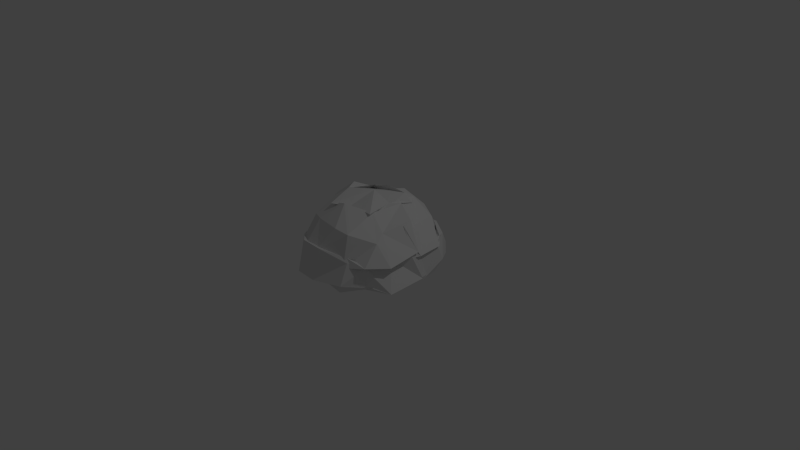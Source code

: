 # Source: oozeModel.blend  (saved by Blender 2.75.0; exported with 4.5.12 LTS)
import bpy
from mathutils import Matrix  # noqa: F401  (used for matrix-valued properties, if any)

bpy.ops.wm.read_factory_settings(use_empty=True)
scene = bpy.context.scene
scene.name = 'Scene'

# ---- collections
col_collection_1 = bpy.data.collections.new('Collection 1'); scene.collection.children.link(col_collection_1)

# ---- materials (node trees are filled in below, after node groups)
mat_material = bpy.data.materials.new('Material')
mat_material.alpha_threshold = 0.0
mat_material.use_transparent_shadow = False
mat_material.roughness = 0.5
mat_material.line_color = (0.0, 0.0, 0.0, 1.0)

# ---- material node trees

# ---- world
world_world = bpy.data.worlds.new('World'); scene.world = world_world
world_world.color = (0.05088, 0.05088, 0.05088)
world_world.use_sun_shadow = False
world_world.sun_shadow_jitter_overblur = 0.0
world_world.cycles.sampling_method = 'MANUAL'
world_world.cycles.sample_map_resolution = 256

# ---- cameras
cam_camera = bpy.data.cameras.new('Camera')
cam_camera.clip_end = 100.0
cam_camera.lens = 35.0
cam_camera.sensor_width = 32.0
cam_camera.sensor_height = 18.0
cam_camera.ortho_scale = 7.314
cam_camera.dof.focus_distance = 0.0
cam_camera.dof.aperture_fstop = 128.0

# ---- lights
light_lamp = bpy.data.lights.new('Lamp', 'POINT')
light_lamp.transmission_factor = 0.0
light_lamp.cutoff_distance = 30.0
light_lamp.energy = 100.0
light_lamp.shadow_buffer_clip_start = 1.001
light_lamp.shadow_soft_size = 0.1
light_lamp.shadow_maximum_resolution = 0.006
light_lamp.use_absolute_resolution = True
light_lamp.cycles.use_multiple_importance_sampling = False

# ---- meshes
me_cube = bpy.data.meshes.new('Cube')
me_cube.from_pydata([(-0.5746, 0.6158, 0.3192), (0.6624, -0.08383, 0.6567), (0.0469, 0.7719, 0.3325), (-0.03277, 0.06731, 0.879), (-0.03143, 0.3065, 0.7978), (-0.3538, -0.07332, 0.8549), (-0.0829, -0.281, 0.7517), (0.2916, 0.04657, 0.7853), (0.2916, 0.284, 0.8697), (-0.3653, 0.3518, 0.6969), (-0.3124, -0.4083, 0.753), (0.3481, -0.3456, 0.8054), (-0.8677, 0.05951, 0.006769), (0.8305, -0.3615, 0.0009078), (-0.01477, -0.8435, -0.02033), (0.357, -0.8667, -0.06047), (-0.3464, -0.8776, -0.03968), (-0.5634, -0.6157, 0.3143), (-0.8623, -0.3325, 0.01883), (-0.8599, -0.04449, 0.36), (0.647, 0.5991, 0.3278), (0.7001, -0.3042, 0.2581), (0.8021, 0.3394, 0.3376), (0.7976, 0.102, 0.3109), (0.6637, 0.5263, 0.317), (0.5876, 0.7257, -0.02286), (0.329, 0.7633, 0.3322), (0.7078, 0.2995, 0.3743), (0.81, -0.005139, 0.3768), (-0.2889, 0.7443, 0.3155), (0.326, -0.3288, 0.7654), (-0.6799, -0.04553, 0.6345), (-0.2906, -0.3139, 0.6995), (0.8207, 0.4236, 0.08512), (-0.006065, -0.3654, 0.7936), (0.6543, -0.6127, 0.01675), (0.6046, -0.6089, 0.2916), (-0.3769, 0.3175, 0.7437), (-0.6478, -0.6785, -0.02481), (0.8404, 0.06068, -0.05965), (-0.5433, 0.6565, 0.3514), (0.619, 0.217, 0.6124), (0.7208, -0.08576, 0.5554), (0.5846, -0.4552, 0.5302), (0.5247, 0.529, 0.5422), (0.2833, 0.6308, 0.6032), (-0.09912, 0.6455, 0.6939), (-0.3763, 0.5881, 0.5887), (0.3219, -0.6818, 0.6346), (0.1103, -0.6963, 0.6531), (-0.3126, -0.5912, 0.611), (-0.5713, -0.4494, 0.5382), (-0.6549, -0.07012, 0.6423), (0.3855, 0.3194, 0.7542), (0.001718, -0.7328, 0.3444), (-0.005201, 0.2895, 0.8774), (-0.6341, -0.3042, 0.5387), (-0.698, 0.02391, 0.6511), (-0.497, 0.4941, 0.5603), (-0.6149, 0.2872, 0.5436), (0.6198, 0.4603, 0.2592), (-0.2613, 0.7909, 0.3855), (0.05111, 0.8213, 0.3363), (0.3695, 0.7574, 0.2633), (-0.7121, 0.3306, 0.3256), (-0.8554, -0.01364, 0.2808), (-0.7593, -0.3087, 0.3188), (-0.2949, -0.7139, 0.3107), (0.3413, -0.7304, 0.3543), (0.8689, -0.002377, 0.3077), (0.8381, 0.3478, 0.306), (0.3093, -0.03485, 0.7692), (-0.3578, -0.02664, 0.8331), (-0.2885, 0.3251, 0.7856), (-0.09416, 0.3626, 0.7784), (0.3121, 0.4097, 0.7916), (0.301, 0.002657, 0.8184), (-0.3807, 0.03537, 0.8906), (0.5493, -0.3291, 0.6114), (0.6669, 0.02259, 0.7137), (-0.584, -0.6532, 0.2651), (0.6264, -0.69, 0.2974), (-0.6716, -0.2906, 0.3387), (-0.8111, 0.006151, 0.3519), (-0.3513, -0.8052, 0.2977), (-0.09737, -0.8261, 0.3438), (0.3353, -0.781, 0.2307), (0.8332, -0.4594, 0.2981), (0.866, -0.03973, 0.3762), (0.3201, -0.2771, 0.7918), (-0.05244, -0.4033, 0.8351), (0.4013, 0.1188, 0.8195), (-0.3868, -0.2876, 0.7024), (-0.3814, 0.01175, 0.8342), (0.8929, 0.004397, 0.005649), (0.8386, -0.1427, 0.3731), (0.8705, -0.4971, -0.02857), (0.5739, -0.6448, -0.01808), (0.6953, -0.3439, 0.3339), (0.5576, -0.6391, 0.2644), (-0.06229, -0.9469, -0.02544), (0.3948, -0.8833, 0.04036), (-0.001979, -0.8787, 0.4088), (0.3795, -0.7541, 0.3023), (-0.3523, -0.9363, -0.01886), (-0.6335, -0.6307, -0.03183), (-0.3468, -0.8286, 0.3773), (-0.5908, -0.6417, 0.3059), (-0.8991, 0.005329, -0.03774), (-0.8455, -0.4554, -0.09787), (-0.7581, -0.1046, 0.2861), (-0.6614, -0.3428, 0.3595), (0.8674, 0.001382, 0.006719), (0.7905, 0.3154, -0.05499), (-0.8708, -0.03546, 0.01644), (-0.8075, 0.2893, -0.03264), (-0.7534, 0.3323, 0.3204), (-0.0124, 0.8669, -0.01296), (0.2957, 0.7946, 0.005983), (-0.3459, 0.8151, -0.01073), (0.6371, 0.6571, 0.002016), (-0.6553, 0.619, -0.01971), (-0.8273, 0.05532, 0.3481), (-0.8092, 0.3871, 0.05489), (-0.6019, 0.7084, 0.07075), (-0.7246, 0.2865, 0.3453), (-0.5818, 0.648, 0.3256), (-0.02414, 0.9389, 0.02185), (0.4172, 0.9006, 0.01084), (0.3054, 0.8345, 0.2967), (0.08628, 0.7646, 0.2929), (-0.3853, 0.8367, -0.04208), (-0.2614, 0.8354, 0.2802)], [], [(74, 46, 47, 73), (73, 47, 58, 59), (69, 70, 41, 42), (70, 60, 44, 41), (72, 57, 31, 77), (3, 7, 8, 4), (62, 46, 45, 63), (63, 45, 44, 60), (62, 61, 47, 46), (3, 4, 9, 5), (61, 0, 58, 47), (4, 8, 53, 55), (3, 5, 10, 6), (9, 4, 55, 37), (3, 6, 11, 7), (42, 71, 76, 1), (65, 57, 59, 64), (64, 59, 58, 0), (131, 124, 126, 132), (6, 10, 32, 34), (127, 131, 132, 130), (11, 6, 34, 30), (38, 16, 104, 105), (16, 14, 100, 104), (35, 13, 96, 97), (55, 53, 75, 74), (18, 38, 105, 109), (128, 129, 20, 25), (127, 130, 129, 128), (37, 55, 74, 73), (123, 125, 126, 124), (12, 122, 125, 123), (28, 27, 70, 69), (27, 24, 60, 70), (33, 25, 20, 22), (39, 33, 22, 23), (72, 73, 59, 57), (75, 41, 44, 45), (71, 42, 41, 75), (74, 75, 45, 46), (1, 76, 91, 79), (77, 31, 52, 93), (91, 89, 78, 79), (92, 56, 51, 50), (93, 52, 56, 92), (90, 92, 50, 49), (90, 49, 48, 89), (89, 48, 43, 78), (88, 79, 78, 87), (87, 78, 43, 81), (85, 86, 48, 49), (86, 81, 43, 48), (85, 49, 50, 84), (84, 50, 51, 80), (83, 82, 56, 52), (82, 80, 51, 56), (94, 95, 98, 96), (96, 98, 99, 97), (100, 101, 103, 102), (101, 97, 99, 103), (100, 102, 106, 104), (104, 106, 107, 105), (108, 109, 111, 110), (109, 105, 107, 111), (14, 15, 101, 100), (15, 35, 97, 101), (121, 115, 123, 124), (113, 120, 25, 33), (117, 119, 131, 127), (119, 121, 124, 131), (118, 117, 127, 128), (120, 118, 128, 25), (115, 114, 12, 123), (112, 113, 33, 39), (21, 69, 28), (32, 72, 77), (65, 66, 19), (69, 42, 1, 28), (57, 65, 19, 31), (5, 9, 37, 77), (10, 5, 77, 32), (28, 21, 98, 95), (32, 77, 93, 92), (66, 17, 80, 82), (54, 68, 86, 85), (28, 1, 79, 88), (116, 19, 65, 64), (26, 2, 62, 63), (76, 30, 71), (17, 66, 111, 107), (112, 28, 95, 94), (7, 11, 30, 76), (77, 37, 73, 72), (24, 26, 63, 60), (13, 112, 94, 96), (53, 76, 71, 75), (8, 7, 76, 53), (2, 29, 61, 62), (40, 116, 64, 0), (29, 40, 0, 61), (67, 54, 85, 84), (68, 36, 81, 86), (21, 28, 88, 87), (17, 67, 84, 80), (36, 21, 87, 81), (76, 30, 89, 91), (30, 34, 90, 89), (31, 19, 83, 52), (19, 66, 82, 83), (34, 32, 92, 90), (54, 67, 106, 102), (19, 114, 108, 110), (21, 36, 99, 98), (68, 54, 102, 103), (114, 18, 109, 108), (67, 17, 107, 106), (66, 19, 110, 111), (36, 68, 103, 99), (112, 28, 27, 113), (113, 27, 24, 120), (114, 115, 116, 19), (115, 121, 40, 116), (117, 118, 26, 2), (118, 120, 24, 26), (117, 2, 29, 119), (119, 29, 40, 121), (2, 26, 129, 130), (26, 24, 20, 129), (28, 112, 39, 23), (19, 116, 125, 122), (27, 28, 23, 22), (116, 40, 126, 125), (24, 27, 22, 20), (29, 2, 130, 132), (114, 19, 122, 12), (40, 29, 132, 126)])
me_cube.materials.append(mat_material)
me_cube.use_remesh_preserve_volume = False
me_cube.use_remesh_preserve_attributes = False
me_cube.use_mirror_vertex_groups = False
me_cube.update()

# ---- objects
ob_cube = bpy.data.objects.new('Cube', me_cube)
ob_lamp = bpy.data.objects.new('Lamp', light_lamp)
ob_camera = bpy.data.objects.new('Camera', cam_camera)

# ---- transforms, parenting, visibility, modifiers, constraints
ob_cube.location = (0.0, 0.0, 0.0)
ob_cube.lock_rotations_4d = False
ob_cube.empty_display_type = 'ARROWS'
ob_cube.lineart.crease_threshold = 0.0
ob_lamp.location = (4.076, 1.005, 5.904)
ob_lamp.rotation_euler = (0.6503, 0.05522, 1.866)
ob_lamp.lock_rotations_4d = False
ob_lamp.empty_display_type = 'ARROWS'
ob_lamp.color = (0.0, 0.0, 0.0, 0.0)
ob_lamp.lineart.crease_threshold = 0.0
ob_camera.location = (7.481, -6.508, 5.344)
ob_camera.rotation_euler = (1.109, 0.01082, 0.8149)
ob_camera.lock_rotations_4d = False
ob_camera.empty_display_type = 'ARROWS'
ob_camera.color = (0.0, 0.0, 0.0, 0.0)
ob_camera.display_type = 'WIRE'
ob_camera.lineart.crease_threshold = 0.0

# ---- collection membership
col_collection_1.objects.link(ob_cube)
col_collection_1.objects.link(ob_lamp)
col_collection_1.objects.link(ob_camera)

# ---- scene / render settings (as saved in the file)
scene.camera = ob_camera
scene.frame_start = 1; scene.frame_end = 250; scene.frame_set(1)
scene.render.engine = 'BLENDER_EEVEE_NEXT'
scene.render.resolution_percentage = 50
scene.render.dither_intensity = 0.0
scene.cycles.use_denoising = False
scene.cycles.samples = 10
scene.cycles.sampling_pattern = 'TABULATED_SOBOL'
scene.cycles.light_sampling_threshold = 0.0
scene.cycles.use_adaptive_sampling = False
scene.cycles.use_light_tree = False
scene.cycles.blur_glossy = 0.0
scene.cycles.pixel_filter_type = 'GAUSSIAN'
scene.cycles.sample_clamp_indirect = 0.0
scene.view_settings.view_transform = 'Standard'
bpy.context.view_layer.update()

